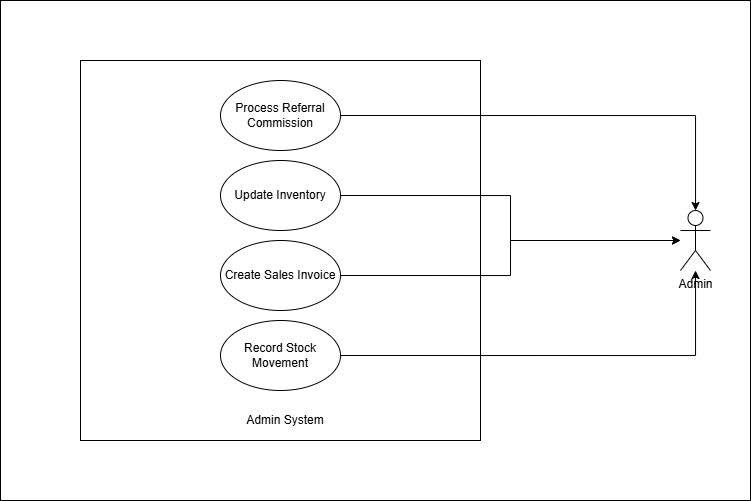

The diagram above was exported from draw.io. Its source (the exported page's mxGraphModel, read from the mxfile embedded in the PNG):
<mxGraphModel dx="834" dy="1550" grid="1" gridSize="10" guides="1" tooltips="1" connect="1" arrows="1" fold="1" page="1" pageScale="1" pageWidth="850" pageHeight="1100" math="0" shadow="0">
  <root>
    <mxCell id="0" />
    <mxCell id="1" parent="0" />
    <mxCell id="IagZPMXCbkdcxZB0yWmB-27" parent="1" style="rounded=0;whiteSpace=wrap;html=1;" value="" vertex="1">
      <mxGeometry height="500" width="750" x="100" y="-40" as="geometry" />
    </mxCell>
    <mxCell id="IagZPMXCbkdcxZB0yWmB-1" parent="1" style="rounded=0;whiteSpace=wrap;html=1;" value="&lt;mxGraphModel&gt;&lt;root&gt;&lt;mxCell id=&quot;0&quot;/&gt;&lt;mxCell id=&quot;1&quot; parent=&quot;0&quot;/&gt;&lt;mxCell id=&quot;2&quot; parent=&quot;1&quot; style=&quot;ellipse;whiteSpace=wrap;html=1;&quot; value=&quot;&amp;lt;span style=&amp;quot;color: rgba(0, 0, 0, 0); font-family: monospace; font-size: 0px; text-align: start; text-wrap-mode: nowrap;&amp;quot;&amp;gt;%3CmxGraphModel%3E%3Croot%3E%3CmxCell%20id%3D%220%22%2F%3E%3CmxCell%20id%3D%221%22%20parent%3D%220%22%2F%3E%3CmxCell%20id%3D%222%22%20parent%3D%221%22%20style%3D%22ellipse%3BwhiteSpace%3Dwrap%3Bhtml%3D1%3B%22%20value%3D%22View%20Product%22%20vertex%3D%221%22%3E%3CmxGeometry%20height%3D%2270%22%20width%3D%22120%22%20x%3D%22320%22%20y%3D%22280%22%20as%3D%22geometry%22%2F%3E%3C%2FmxCell%3E%3C%2Froot%3E%3C%2FmxGraphModel%3E" vertex="1">
      <mxGeometry height="380" width="400" x="180" y="20" as="geometry" />
    </mxCell>
    <mxCell id="IagZPMXCbkdcxZB0yWmB-28" edge="1" parent="1" source="IagZPMXCbkdcxZB0yWmB-2" style="edgeStyle=orthogonalEdgeStyle;rounded=0;orthogonalLoop=1;jettySize=auto;html=1;exitX=1;exitY=0.5;exitDx=0;exitDy=0;" target="IagZPMXCbkdcxZB0yWmB-13">
      <mxGeometry relative="1" as="geometry" />
    </mxCell>
    <mxCell id="IagZPMXCbkdcxZB0yWmB-2" parent="1" style="ellipse;whiteSpace=wrap;html=1;" value="Process Referral Commission" vertex="1">
      <mxGeometry height="70" width="120" x="320" y="40" as="geometry" />
    </mxCell>
    <mxCell id="IagZPMXCbkdcxZB0yWmB-14" edge="1" parent="1" source="IagZPMXCbkdcxZB0yWmB-3" style="edgeStyle=orthogonalEdgeStyle;rounded=0;orthogonalLoop=1;jettySize=auto;html=1;exitX=1;exitY=0.5;exitDx=0;exitDy=0;" target="IagZPMXCbkdcxZB0yWmB-13">
      <mxGeometry relative="1" as="geometry" />
    </mxCell>
    <mxCell id="IagZPMXCbkdcxZB0yWmB-3" parent="1" style="ellipse;whiteSpace=wrap;html=1;" value="Update Inventory" vertex="1">
      <mxGeometry height="70" width="120" x="320" y="120" as="geometry" />
    </mxCell>
    <mxCell id="IagZPMXCbkdcxZB0yWmB-4" parent="1" style="ellipse;whiteSpace=wrap;html=1;" value="Create Sales Invoice" vertex="1">
      <mxGeometry height="70" width="120" x="320" y="200" as="geometry" />
    </mxCell>
    <mxCell id="IagZPMXCbkdcxZB0yWmB-16" edge="1" parent="1" source="IagZPMXCbkdcxZB0yWmB-5" style="edgeStyle=orthogonalEdgeStyle;rounded=0;orthogonalLoop=1;jettySize=auto;html=1;exitX=1;exitY=0.5;exitDx=0;exitDy=0;" target="IagZPMXCbkdcxZB0yWmB-13">
      <mxGeometry relative="1" as="geometry" />
    </mxCell>
    <mxCell id="IagZPMXCbkdcxZB0yWmB-5" parent="1" style="ellipse;whiteSpace=wrap;html=1;" value="Record Stock Movement" vertex="1">
      <mxGeometry height="70" width="120" x="320" y="280" as="geometry" />
    </mxCell>
    <mxCell id="IagZPMXCbkdcxZB0yWmB-13" parent="1" style="shape=umlActor;verticalLabelPosition=bottom;verticalAlign=top;html=1;outlineConnect=0;" value="Admin" vertex="1">
      <mxGeometry height="60" width="30" x="780" y="170" as="geometry" />
    </mxCell>
    <mxCell id="IagZPMXCbkdcxZB0yWmB-15" edge="1" parent="1" source="IagZPMXCbkdcxZB0yWmB-4" style="edgeStyle=orthogonalEdgeStyle;rounded=0;orthogonalLoop=1;jettySize=auto;html=1;exitX=1;exitY=0.5;exitDx=0;exitDy=0;" target="IagZPMXCbkdcxZB0yWmB-13">
      <mxGeometry relative="1" as="geometry">
        <mxPoint x="765" y="410" as="targetPoint" />
      </mxGeometry>
    </mxCell>
    <mxCell id="IagZPMXCbkdcxZB0yWmB-26" parent="1" style="text;html=1;whiteSpace=wrap;strokeColor=none;fillColor=none;align=center;verticalAlign=middle;rounded=0;" value="Admin System" vertex="1">
      <mxGeometry height="40" width="190" x="290" y="360" as="geometry" />
    </mxCell>
  </root>
</mxGraphModel>